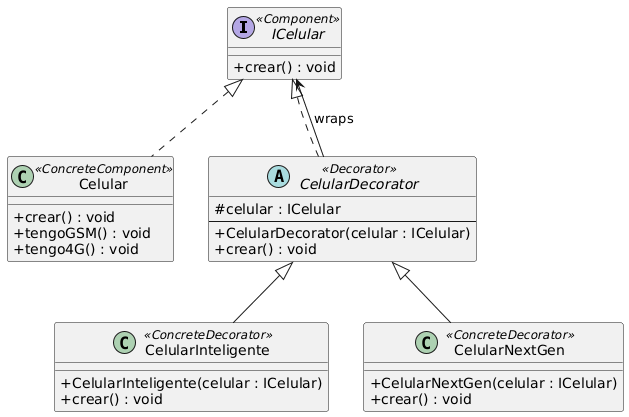

The diagram above was rendered by PlantUML. Its source (embedded in the PNG):
@startuml
skinparam classAttributeIconSize 0

interface ICelular <<Component>> {
    + crear() : void
}

class Celular <<ConcreteComponent>> {
    + crear() : void
    + tengoGSM() : void
    + tengo4G() : void
}

abstract class CelularDecorator <<Decorator>> {
    # celular : ICelular
    --
    + CelularDecorator(celular : ICelular)
    + crear() : void
}

class CelularInteligente <<ConcreteDecorator>> {
    + CelularInteligente(celular : ICelular)
    + crear() : void
}

class CelularNextGen <<ConcreteDecorator>> {
    + CelularNextGen(celular : ICelular)
    + crear() : void
}

ICelular <|.. Celular
ICelular <|.. CelularDecorator

CelularDecorator <|-- CelularInteligente
CelularDecorator <|-- CelularNextGen

CelularDecorator --> ICelular : wraps
@enduml